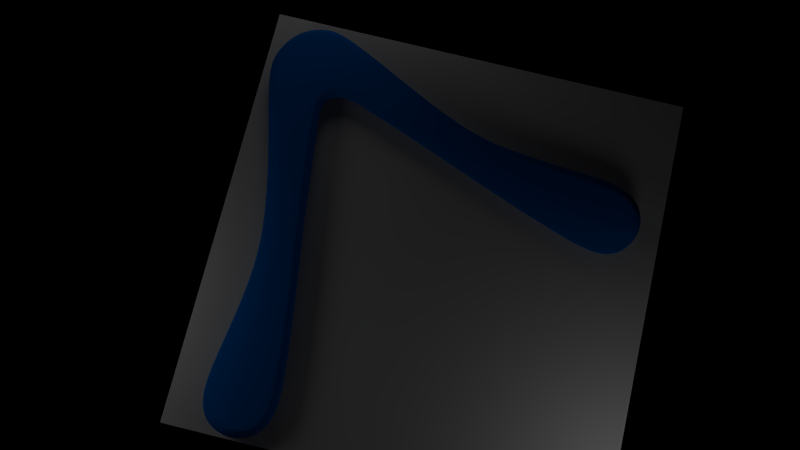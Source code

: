 # Source: blue_boomerang.blend  (saved by Blender 2.62.0; exported with 4.5.12 LTS)
import bpy
from mathutils import Matrix  # noqa: F401  (used for matrix-valued properties, if any)

bpy.ops.wm.read_factory_settings(use_empty=True)
scene = bpy.context.scene
scene.name = 'Scene'

# ---- collections
col_collection_1 = bpy.data.collections.new('Collection 1'); scene.collection.children.link(col_collection_1)

# ---- materials (node trees are filled in below, after node groups)
mat_material_001 = bpy.data.materials.new('Material.001')
mat_material_001.alpha_threshold = 0.0
mat_material_001.use_transparent_shadow = False
mat_material_001.diffuse_color = (0.0, 0.2068, 0.8, 1.0)
mat_material_001.roughness = 0.5
mat_material_001.specular_intensity = 0.7952
mat_material_001.line_color = (0.0, 0.0, 0.0, 1.0)
mat_material = bpy.data.materials.new('Material')
mat_material.alpha_threshold = 0.0
mat_material.use_transparent_shadow = False
mat_material.roughness = 0.5
mat_material.line_color = (0.0, 0.0, 0.0, 1.0)

# ---- material node trees

# ---- world
world_world = bpy.data.worlds.new('World'); scene.world = world_world
world_world.color = (0.0, 0.0, 0.0)
world_world.use_sun_shadow = False
world_world.sun_shadow_jitter_overblur = 0.0
world_world.cycles.sampling_method = 'MANUAL'
world_world.cycles.sample_map_resolution = 256

# ---- cameras
cam_camera = bpy.data.cameras.new('Camera')
cam_camera.clip_end = 100.0
cam_camera.lens = 35.0
cam_camera.sensor_width = 32.0
cam_camera.sensor_height = 18.0
cam_camera.ortho_scale = 7.314
cam_camera.dof.focus_distance = 0.0
cam_camera.dof.aperture_fstop = 128.0

# ---- lights
light_lamp_002 = bpy.data.lights.new('Lamp.002', 'POINT')
light_lamp_002.transmission_factor = 0.0
light_lamp_002.cutoff_distance = 30.0
light_lamp_002.energy = 150.0
light_lamp_002.shadow_buffer_clip_start = 1.001
light_lamp_002.shadow_soft_size = 3.318
light_lamp_002.shadow_maximum_resolution = 0.006
light_lamp_002.use_absolute_resolution = True
light_lamp_002.cycles.use_multiple_importance_sampling = False
light_lamp_001 = bpy.data.lights.new('Lamp.001', 'POINT')
light_lamp_001.transmission_factor = 0.0
light_lamp_001.cutoff_distance = 30.0
light_lamp_001.energy = 192.0
light_lamp_001.shadow_buffer_clip_start = 1.001
light_lamp_001.shadow_soft_size = 2.735
light_lamp_001.shadow_maximum_resolution = 0.006
light_lamp_001.use_absolute_resolution = True
light_lamp_001.cycles.use_multiple_importance_sampling = False
light_lamp = bpy.data.lights.new('Lamp', 'POINT')
light_lamp.transmission_factor = 0.0
light_lamp.cutoff_distance = 30.0
light_lamp.energy = 172.0
light_lamp.shadow_buffer_clip_start = 1.001
light_lamp.shadow_soft_size = 2.956
light_lamp.shadow_maximum_resolution = 0.006
light_lamp.use_absolute_resolution = True
light_lamp.cycles.use_multiple_importance_sampling = False

# ---- meshes
me_plane = bpy.data.meshes.new('Plane')
me_plane.from_pydata([(0.1456, 0.7087, 0.01978), (-0.4758, -2.495, 0.01978), (-1.0, -2.243, 0.01978), (-1.0, 1.058, 0.01978), (-0.05191, -2.97, 0.01978), (0.919, -0.07659, 0.01978), (3.422, -6.073, 0.01978), (2.309, -7.043, 0.01978), (-2.146, 0.6893, 0.01978), (-1.544, -2.456, 0.01978), (-1.999, -3.129, 0.01978), (-2.951, -0.02237, 0.01978), (-4.119, -2.898, 0.01978), (-2.508, -3.985, 0.01978), (-4.379, -6.965, 0.01978), (-5.713, -6.179, 0.01978), (-7.279, -8.173, 0.01978), (-5.705, -9.276, 0.01978), (-9.642, -10.27, 0.01978), (-7.525, -12.27, 0.01978), (3.561, -9.254, 0.01978), (5.153, -7.914, 0.01978), (5.208, -11.99, 0.01978), (7.325, -9.985, 0.01978), (8.448, -11.01, 0.01978), (6.098, -13.19, 0.01978), (-8.436, -13.48, 0.01978), (-10.73, -11.34, 0.01978), (0.07475, 0.4377, 0.01978), (-0.1651, -0.8933, 0.01978), (-0.4131, -2.172, 0.01978), (-1.0, -1.909, 0.01978), (-1.0, -0.5923, 0.01978), (-1.0, 0.7997, 0.01978), (0.06325, -2.609, 0.01978), (0.4336, -1.523, 0.01978), (0.8084, -0.4063, 0.01978), (3.219, -6.234, 0.01978), (2.957, -6.538, 0.01978), (2.734, -6.784, 0.01978), (-2.156, 0.4068, 0.01978), (-1.845, -0.8836, 0.01978), (-1.605, -2.139, 0.01978), (-2.095, -2.816, 0.01978), (-2.475, -1.576, 0.01978), (-2.807, -0.3845, 0.01978), (-3.699, -3.145, 0.01978), (-3.353, -3.402, 0.01978), (-2.725, -3.843, 0.01978), (-4.571, -6.845, 0.01978), (-4.862, -6.666, 0.01978), (-5.2, -6.422, 0.01978), (-6.714, -8.523, 0.01978), (-5.868, -9.155, 0.01978), (-6.275, -8.851, 0.01978), (-8.85, -11.02, 0.01978), (-8.348, -11.45, 0.01978), (-7.739, -12.07, 0.01978), (4.213, -8.706, 0.01978), (4.972, -8.067, 0.01978), (4.671, -8.408, 0.01978), (6.074, -11.17, 0.01978), (6.596, -10.66, 0.01978), (7.083, -10.21, 0.01978), (8.18, -11.26, 0.01978), (7.602, -11.78, 0.01978), (7.06, -12.3, 0.01978), (-8.668, -13.26, 0.01978), (-9.871, -12.14, 0.01978), (-9.347, -12.59, 0.01978), (-9.499, -13.7, 0.01978), (-10.3, -13.37, 0.01978), (-10.28, -12.73, 0.01978), (7.587, -12.94, 0.01978), (8.108, -12.97, 0.01978), (8.545, -12.26, 0.01978), (8.794, -12.19, 0.01978), (8.146, -13.24, 0.01978), (6.99, -13.6, 0.01978), (-11.14, -12.42, 0.01978), (-10.58, -13.48, 0.01978), (-9.49, -13.94, 0.01978), (-9.49, -13.94, 0.01978), (-10.58, -13.48, 0.01978), (-11.14, -12.42, 0.01978), (6.99, -13.6, 0.01978), (8.146, -13.24, 0.01978), (8.794, -12.19, 0.01978), (-10.73, -11.34, 0.01978), (-8.436, -13.48, 0.01978), (6.098, -13.19, 0.01978), (8.448, -11.01, 0.01978), (7.325, -9.985, 0.01978), (5.208, -11.99, 0.01978), (5.153, -7.914, 0.01978), (3.561, -9.254, 0.01978), (-7.525, -12.27, 0.01978), (-9.642, -10.27, 0.01978), (-5.705, -9.276, 0.01978), (-7.279, -8.173, 0.01978), (-5.713, -6.179, 0.01978), (-4.379, -6.965, 0.01978), (-2.508, -3.985, 0.01978), (-4.119, -2.898, 0.01978), (-2.951, -0.02237, 0.01978), (-1.999, -3.129, 0.01978), (-1.544, -2.456, 0.01978), (-2.146, 0.6893, 0.01978), (2.309, -7.043, 0.01978), (3.422, -6.073, 0.01978), (0.919, -0.07659, 0.01978), (-0.05191, -2.97, 0.01978), (-1.0, 1.058, 0.01978), (-1.0, -2.243, 0.01978), (-0.4758, -2.495, 0.01978), (0.1456, 0.7087, 0.01978), (0.1456, 0.7087, 0.09978), (-0.4758, -2.495, 0.09978), (-1.0, -2.243, 0.09978), (-1.0, 1.058, 0.09978), (-0.05191, -2.97, 0.09978), (0.919, -0.07659, 0.09978), (3.422, -6.073, 0.09978), (2.309, -7.043, 0.09978), (-2.146, 0.6893, 0.09978), (-1.544, -2.456, 0.09978), (-1.999, -3.129, 0.09978), (-2.951, -0.02237, 0.09978), (-4.119, -2.898, 0.09978), (-2.508, -3.985, 0.09978), (-4.379, -6.965, 0.09978), (-5.713, -6.179, 0.09978), (-7.279, -8.173, 0.09978), (-5.705, -9.276, 0.09978), (-9.642, -10.27, 0.09978), (-7.525, -12.27, 0.09978), (3.561, -9.254, 0.09978), (5.153, -7.914, 0.09978), (5.208, -11.99, 0.09978), (7.325, -9.985, 0.09978), (8.448, -11.01, 0.09978), (6.098, -13.19, 0.09978), (-8.436, -13.48, 0.09978), (-10.73, -11.34, 0.09978), (0.07475, 0.4377, 0.3398), (-0.1651, -0.8933, 0.3398), (-0.4131, -2.172, 0.3398), (-1.0, -1.909, 0.3398), (-1.0, -0.5923, 0.3398), (-1.0, 0.7997, 0.3398), (0.06325, -2.609, 0.3398), (0.4336, -1.523, 0.3398), (0.8084, -0.4063, 0.3398), (3.219, -6.234, 0.3398), (2.957, -6.538, 0.3398), (2.734, -6.784, 0.3398), (-2.156, 0.4068, 0.3398), (-1.845, -0.8836, 0.3398), (-1.605, -2.139, 0.3398), (-2.095, -2.816, 0.3398), (-2.475, -1.576, 0.3398), (-2.807, -0.3845, 0.3398), (-3.699, -3.145, 0.3398), (-3.353, -3.402, 0.3398), (-2.725, -3.843, 0.3398), (-4.571, -6.845, 0.3398), (-4.862, -6.666, 0.3398), (-5.2, -6.422, 0.3398), (-6.714, -8.523, 0.3398), (-5.868, -9.155, 0.3398), (-6.275, -8.851, 0.3398), (-8.85, -11.02, 0.3398), (-8.348, -11.45, 0.3398), (-7.739, -12.07, 0.3398), (4.213, -8.706, 0.3398), (4.972, -8.067, 0.3398), (4.671, -8.408, 0.3398), (6.074, -11.17, 0.3398), (6.596, -10.66, 0.3398), (7.083, -10.21, 0.3398), (8.18, -11.26, 0.3398), (7.602, -11.78, 0.3398), (7.06, -12.3, 0.3398), (-8.668, -13.26, 0.3398), (-9.871, -12.14, 0.3398), (-9.347, -12.59, 0.3398), (-9.445, -13.64, 0.3398), (-10.25, -13.31, 0.3398), (-10.28, -12.73, 0.3398), (7.527, -12.86, 0.3398), (8.049, -12.89, 0.3398), (8.486, -12.18, 0.3398), (8.794, -12.19, 0.09978), (8.146, -13.24, 0.09978), (6.99, -13.6, 0.09978), (-11.14, -12.42, 0.09978), (-10.58, -13.48, 0.09978), (-9.49, -13.94, 0.09978), (-1.0, -2.243, 0.02778), (-0.4758, -2.495, 0.02778), (0.1456, 0.7087, 0.02778), (-1.0, 1.058, 0.02778), (-0.05191, -2.97, 0.02778), (0.919, -0.07659, 0.02778), (2.309, -7.043, 0.02778), (3.422, -6.073, 0.02778), (-2.146, 0.6893, 0.02778), (-1.544, -2.456, 0.02778), (-2.951, -0.02237, 0.02778), (-1.999, -3.129, 0.02778), (-4.119, -2.898, 0.02778), (-2.508, -3.985, 0.02778), (-5.713, -6.179, 0.02778), (-4.379, -6.965, 0.02778), (-7.279, -8.173, 0.02778), (-5.705, -9.276, 0.02778), (3.561, -9.254, 0.02778), (5.153, -7.914, 0.02778), (5.208, -11.99, 0.02778), (6.098, -13.19, 0.02778), (8.448, -11.01, 0.02778), (7.325, -9.985, 0.02778), (-9.642, -10.27, 0.02778), (-10.73, -11.34, 0.02778), (-8.436, -13.48, 0.02778), (-7.525, -12.27, 0.02778), (8.146, -13.24, 0.02778), (8.794, -12.19, 0.02778), (6.99, -13.6, 0.02778), (-11.14, -12.42, 0.02778), (-10.58, -13.48, 0.02778), (-9.49, -13.94, 0.02778), (0.09632, 0.5202, 0.2667), (-1.0, 0.8784, 0.2667), (-1.0, -2.011, 0.2667), (-0.4322, -2.27, 0.2667), (0.8421, -0.3059, 0.2667), (0.02817, -2.719, 0.2667), (3.281, -6.185, 0.2667), (2.604, -6.863, 0.2667), (-1.586, -2.236, 0.2667), (-2.153, 0.4928, 0.2667), (-2.066, -2.911, 0.2667), (-2.85, -0.2742, 0.2667), (-2.659, -3.886, 0.2667), (-3.827, -3.07, 0.2667), (-4.513, -6.882, 0.2667), (-5.356, -6.348, 0.2667), (-5.818, -9.192, 0.2667), (-6.886, -8.416, 0.2667), (-9.091, -10.79, 0.2667), (5.027, -8.021, 0.2667), (4.014, -8.873, 0.2667), (7.157, -10.14, 0.2667), (5.81, -11.42, 0.2667), (8.262, -11.19, 0.2667), (6.767, -12.57, 0.2667), (-7.674, -12.13, 0.2667), (-8.597, -13.33, 0.2667), (-10.13, -11.9, 0.2667), (8.06, -12.97, 0.2667), (8.562, -12.16, 0.2667), (7.346, -13.06, 0.2667), (-10.34, -13.34, 0.2667), (-9.442, -13.71, 0.2667), (-10.54, -12.64, 0.2667)], [], [(28, 0, 3, 33), (33, 32, 29, 28), (32, 31, 30, 29), (31, 2, 1, 30), (0, 28, 36, 5), (28, 29, 35, 36), (29, 30, 34, 35), (30, 1, 4, 34), (5, 36, 37, 6), (36, 35, 38, 37), (35, 34, 39, 38), (34, 4, 7, 39), (2, 31, 42, 9), (31, 32, 41, 42), (32, 33, 40, 41), (33, 3, 8, 40), (9, 42, 43, 10), (42, 41, 44, 43), (41, 40, 45, 44), (40, 8, 11, 45), (10, 43, 48, 13), (43, 44, 47, 48), (44, 45, 46, 47), (45, 11, 12, 46), (13, 48, 49, 14), (48, 47, 50, 49), (47, 46, 51, 50), (46, 12, 15, 51), (14, 49, 53, 17), (51, 15, 16, 52), (54, 52, 55, 56), (52, 16, 18, 55), (6, 37, 59, 21), (39, 7, 20, 58), (21, 59, 63, 23), (59, 60, 62, 63), (60, 58, 61, 62), (58, 20, 22, 61), (23, 63, 64, 24), (63, 62, 65, 64), (62, 61, 66, 65), (61, 22, 25, 66), (19, 57, 67, 26), (55, 18, 27, 68), (67, 69, 71, 70), (69, 68, 72, 71), (64, 65, 74, 75), (65, 66, 73, 74), (75, 74, 77, 76), (74, 73, 78, 77), (70, 71, 80, 81), (71, 72, 79, 80), (27, 79, 72, 68), (26, 67, 70, 81), (25, 78, 73, 66), (24, 64, 75, 76), (53, 54, 56, 57), (17, 53, 57, 19), (55, 68, 69, 56), (56, 69, 67, 57), (50, 51, 52, 54), (49, 50, 54, 53), (38, 39, 58, 60), (37, 38, 60, 59), (18, 16, 99, 97), (17, 19, 96, 98), (22, 20, 95, 93), (21, 23, 92, 94), (79, 27, 88, 84), (26, 81, 82, 89), (24, 76, 87, 91), (78, 25, 90, 85), (81, 80, 83, 82), (80, 79, 84, 83), (77, 78, 85, 86), (76, 77, 86, 87), (19, 26, 89, 96), (27, 18, 97, 88), (23, 24, 91, 92), (25, 22, 93, 90), (6, 21, 94, 109), (20, 7, 108, 95), (14, 17, 98, 101), (16, 15, 100, 99), (13, 14, 101, 102), (15, 12, 103, 100), (10, 13, 102, 105), (12, 11, 104, 103), (9, 10, 105, 106), (11, 8, 107, 104), (2, 9, 106, 113), (8, 3, 112, 107), (5, 6, 109, 110), (7, 4, 111, 108), (0, 5, 110, 115), (4, 1, 114, 111), (3, 0, 115, 112), (1, 2, 113, 114), (145, 148, 149, 144), (146, 147, 148, 145), (151, 145, 144, 152), (150, 146, 145, 151), (154, 151, 152, 153), (155, 150, 151, 154), (157, 148, 147, 158), (156, 149, 148, 157), (160, 157, 158, 159), (161, 156, 157, 160), (163, 160, 159, 164), (162, 161, 160, 163), (166, 163, 164, 165), (167, 162, 163, 166), (171, 168, 170, 172), (178, 176, 175, 179), (177, 174, 176, 178), (181, 178, 179, 180), (182, 177, 178, 181), (187, 185, 183, 186), (188, 184, 185, 187), (190, 181, 180, 191), (189, 182, 181, 190), (172, 170, 169, 173), (185, 184, 171, 172), (183, 185, 172, 173), (168, 167, 166, 170), (170, 166, 165, 169), (174, 155, 154, 176), (176, 154, 153, 175), (113, 198, 199, 114), (198, 118, 117, 199), (115, 200, 201, 112), (200, 116, 119, 201), (114, 199, 202, 111), (199, 117, 120, 202), (110, 203, 200, 115), (203, 121, 116, 200), (111, 202, 204, 108), (202, 120, 123, 204), (109, 205, 203, 110), (205, 122, 121, 203), (112, 201, 206, 107), (201, 119, 124, 206), (106, 207, 198, 113), (207, 125, 118, 198), (107, 206, 208, 104), (206, 124, 127, 208), (105, 209, 207, 106), (209, 126, 125, 207), (104, 208, 210, 103), (208, 127, 128, 210), (102, 211, 209, 105), (211, 129, 126, 209), (103, 210, 212, 100), (210, 128, 131, 212), (101, 213, 211, 102), (213, 130, 129, 211), (100, 212, 214, 99), (212, 131, 132, 214), (98, 215, 213, 101), (215, 133, 130, 213), (108, 204, 216, 95), (204, 123, 136, 216), (94, 217, 205, 109), (217, 137, 122, 205), (93, 218, 219, 90), (218, 138, 141, 219), (91, 220, 221, 92), (220, 140, 139, 221), (97, 222, 223, 88), (222, 134, 143, 223), (89, 224, 225, 96), (224, 142, 135, 225), (86, 226, 227, 87), (226, 193, 192, 227), (85, 228, 226, 86), (228, 194, 193, 226), (84, 229, 230, 83), (229, 195, 196, 230), (83, 230, 231, 82), (230, 196, 197, 231), (90, 219, 228, 85), (219, 141, 194, 228), (87, 227, 220, 91), (227, 192, 140, 220), (82, 231, 224, 89), (231, 197, 142, 224), (88, 223, 229, 84), (223, 143, 195, 229), (92, 221, 217, 94), (221, 139, 137, 217), (95, 216, 218, 93), (216, 136, 138, 218), (96, 225, 215, 98), (225, 135, 133, 215), (99, 214, 222, 97), (214, 132, 134, 222), (116, 232, 233, 119), (232, 144, 149, 233), (118, 234, 235, 117), (234, 147, 146, 235), (144, 232, 236, 152), (232, 116, 121, 236), (117, 235, 237, 120), (235, 146, 150, 237), (152, 236, 238, 153), (236, 121, 122, 238), (120, 237, 239, 123), (237, 150, 155, 239), (147, 234, 240, 158), (234, 118, 125, 240), (119, 233, 241, 124), (233, 149, 156, 241), (158, 240, 242, 159), (240, 125, 126, 242), (124, 241, 243, 127), (241, 156, 161, 243), (159, 242, 244, 164), (242, 126, 129, 244), (127, 243, 245, 128), (243, 161, 162, 245), (164, 244, 246, 165), (244, 129, 130, 246), (128, 245, 247, 131), (245, 162, 167, 247), (165, 246, 248, 169), (246, 130, 133, 248), (131, 247, 249, 132), (247, 167, 168, 249), (132, 249, 250, 134), (249, 168, 171, 250), (153, 238, 251, 175), (238, 122, 137, 251), (123, 239, 252, 136), (239, 155, 174, 252), (175, 251, 253, 179), (251, 137, 139, 253), (136, 252, 254, 138), (252, 174, 177, 254), (179, 253, 255, 180), (253, 139, 140, 255), (138, 254, 256, 141), (254, 177, 182, 256), (173, 257, 258, 183), (257, 135, 142, 258), (134, 250, 259, 143), (250, 171, 184, 259), (193, 260, 261, 192), (260, 190, 191, 261), (194, 262, 260, 193), (262, 189, 190, 260), (196, 263, 264, 197), (263, 187, 186, 264), (195, 265, 263, 196), (265, 188, 187, 263), (188, 265, 259, 184), (265, 195, 143, 259), (183, 258, 264, 186), (258, 142, 197, 264), (189, 262, 256, 182), (262, 194, 141, 256), (180, 255, 261, 191), (255, 140, 192, 261), (169, 248, 257, 173), (248, 133, 135, 257)])
_uv = me_plane.uv_layers.new(name='UVMap')
_uv.uv.foreach_set('vector', [0.0, 0.0, 1.0, 0.0, 1.0, 1.0, 0.0, 1.0, 0.0, 0.0, 1.0, 0.0, 1.0, 1.0, 0.0, 1.0, 0.0, 0.0, 1.0, 0.0, 1.0, 1.0, 0.0, 1.0, 0.0, 0.0, 1.0, 0.0, 1.0, 1.0, 0.0, 1.0, 0.0, 0.0, 1.0, 0.0, 1.0, 1.0, 0.0, 1.0, 0.0, 0.0, 1.0, 0.0, 1.0, 1.0, 0.0, 1.0, 0.0, 0.0, 1.0, 0.0, 1.0, 1.0, 0.0, 1.0, 0.0, 0.0, 1.0, 0.0, 1.0, 1.0, 0.0, 1.0, 0.0, 0.0, 1.0, 0.0, 1.0, 1.0, 0.0, 1.0, 0.0, 0.0, 1.0, 0.0, 1.0, 1.0, 0.0, 1.0, 0.0, 0.0, 1.0, 0.0, 1.0, 1.0, 0.0, 1.0, 0.0, 0.0, 1.0, 0.0, 1.0, 1.0, 0.0, 1.0, 0.0, 0.0, 1.0, 0.0, 1.0, 1.0, 0.0, 1.0, 0.0, 0.0, 1.0, 0.0, 1.0, 1.0, 0.0, 1.0, 0.0, 0.0, 1.0, 0.0, 1.0, 1.0, 0.0, 1.0, 0.0, 0.0, 1.0, 0.0, 1.0, 1.0, 0.0, 1.0, 0.0, 0.0, 1.0, 0.0, 1.0, 1.0, 0.0, 1.0, 0.0, 0.0, 1.0, 0.0, 1.0, 1.0, 0.0, 1.0, 0.0, 0.0, 1.0, 0.0, 1.0, 1.0, 0.0, 1.0, 0.0, 0.0, 1.0, 0.0, 1.0, 1.0, 0.0, 1.0, 0.0, 0.0, 1.0, 0.0, 1.0, 1.0, 0.0, 1.0, 0.0, 0.0, 1.0, 0.0, 1.0, 1.0, 0.0, 1.0, 0.0, 0.0, 1.0, 0.0, 1.0, 1.0, 0.0, 1.0, 0.0, 0.0, 1.0, 0.0, 1.0, 1.0, 0.0, 1.0, 0.0, 0.0, 1.0, 0.0, 1.0, 1.0, 0.0, 1.0, 0.0, 0.0, 1.0, 0.0, 1.0, 1.0, 0.0, 1.0, 0.0, 0.0, 1.0, 0.0, 1.0, 1.0, 0.0, 1.0, 0.0, 0.0, 1.0, 0.0, 1.0, 1.0, 0.0, 1.0, 0.0, 0.0, 1.0, 0.0, 1.0, 1.0, 0.0, 1.0, 0.0, 0.0, 1.0, 0.0, 1.0, 1.0, 0.0, 1.0, 0.0, 0.0, 1.0, 0.0, 1.0, 1.0, 0.0, 1.0, 0.0, 0.0, 1.0, 0.0, 1.0, 1.0, 0.0, 1.0, 0.0, 0.0, 1.0, 0.0, 1.0, 1.0, 0.0, 1.0, 0.0, 0.0, 1.0, 0.0, 1.0, 1.0, 0.0, 1.0, 0.0, 0.0, 1.0, 0.0, 1.0, 1.0, 0.0, 1.0, 0.0, 0.0, 1.0, 0.0, 1.0, 1.0, 0.0, 1.0, 0.0, 0.0, 1.0, 0.0, 1.0, 1.0, 0.0, 1.0, 0.0, 0.0, 1.0, 0.0, 1.0, 1.0, 0.0, 1.0, 0.0, 0.0, 1.0, 0.0, 1.0, 1.0, 0.0, 1.0, 0.0, 0.0, 1.0, 0.0, 1.0, 1.0, 0.0, 1.0, 0.0, 0.0, 1.0, 0.0, 1.0, 1.0, 0.0, 1.0, 0.0, 0.0, 1.0, 0.0, 1.0, 1.0, 0.0, 1.0, 0.0, 0.0, 1.0, 0.0, 1.0, 1.0, 0.0, 1.0, 0.0, 0.0, 1.0, 0.0, 1.0, 1.0, 0.0, 1.0, 0.0, 0.0, 1.0, 0.0, 1.0, 1.0, 0.0, 1.0, 0.0, 0.0, 1.0, 0.0, 1.0, 1.0, 0.0, 1.0, 0.0, 0.0, 1.0, 0.0, 1.0, 1.0, 0.0, 1.0, 0.0, 0.0, 1.0, 0.0, 1.0, 1.0, 0.0, 1.0, 0.0, 0.0, 1.0, 0.0, 1.0, 1.0, 0.0, 1.0, 0.0, 0.0, 1.0, 0.0, 1.0, 1.0, 0.0, 1.0, 0.0, 0.0, 1.0, 0.0, 1.0, 1.0, 0.0, 1.0, 0.0, 0.0, 1.0, 0.0, 1.0, 1.0, 0.0, 1.0, 0.0, 0.0, 1.0, 0.0, 1.0, 1.0, 0.0, 1.0, 0.0, 0.0, 1.0, 0.0, 1.0, 1.0, 0.0, 1.0, 0.0, 0.0, 1.0, 0.0, 1.0, 1.0, 0.0, 1.0, 0.0, 0.0, 1.0, 0.0, 1.0, 1.0, 0.0, 1.0, 0.0, 0.0, 1.0, 0.0, 1.0, 1.0, 0.0, 1.0, 0.0, 0.0, 1.0, 0.0, 1.0, 1.0, 0.0, 1.0, 0.0, 0.0, 1.0, 0.0, 1.0, 1.0, 0.0, 1.0, 0.0, 0.0, 1.0, 0.0, 1.0, 1.0, 0.0, 1.0, 0.0, 0.0, 0.0, 1.0, 1.0, 1.0, 1.0, 0.0, 0.0, 0.0, 1.0, 0.0, 1.0, 1.0, 0.0, 1.0, 0.0, 0.0, 0.0, 1.0, 1.0, 1.0, 1.0, 0.0, 0.0, 0.0, 0.0, 1.0, 1.0, 1.0, 1.0, 0.0, 0.0, 0.0, 1.0, 0.0, 1.0, 1.0, 0.0, 1.0, 0.0, 0.0, 1.0, 0.0, 1.0, 1.0, 0.0, 1.0, 0.0, 0.0, 1.0, 0.0, 1.0, 1.0, 0.0, 1.0, 0.0, 0.0, 1.0, 0.0, 1.0, 1.0, 0.0, 1.0, 0.0, 0.0, 1.0, 0.0, 1.0, 1.0, 0.0, 1.0, 0.0, 0.0, 1.0, 0.0, 1.0, 1.0, 0.0, 1.0, 0.0, 0.0, 1.0, 0.0, 1.0, 1.0, 0.0, 1.0, 0.0, 0.0, 1.0, 0.0, 1.0, 1.0, 0.0, 1.0, 0.0, 0.0, 1.0, 0.0, 1.0, 1.0, 0.0, 1.0, 0.0, 0.0, 1.0, 0.0, 1.0, 1.0, 0.0, 1.0, 0.0, 0.0, 1.0, 0.0, 1.0, 1.0, 0.0, 1.0, 0.0, 0.0, 1.0, 0.0, 1.0, 1.0, 0.0, 1.0, 0.0, 0.0, 1.0, 0.0, 1.0, 1.0, 0.0, 1.0, 0.0, 0.0, 1.0, 0.0, 1.0, 1.0, 0.0, 1.0, 0.0, 0.0, 1.0, 0.0, 1.0, 1.0, 0.0, 1.0, 0.0, 0.0, 1.0, 0.0, 1.0, 1.0, 0.0, 1.0, 0.0, 0.0, 1.0, 0.0, 1.0, 1.0, 0.0, 1.0, 0.0, 0.0, 1.0, 0.0, 1.0, 1.0, 0.0, 1.0, 0.0, 0.0, 1.0, 0.0, 1.0, 1.0, 0.0, 1.0, 0.0, 0.0, 1.0, 0.0, 1.0, 1.0, 0.0, 1.0, 0.0, 0.0, 1.0, 0.0, 1.0, 1.0, 0.0, 1.0, 0.0, 0.0, 1.0, 0.0, 1.0, 1.0, 0.0, 1.0, 0.0, 0.0, 1.0, 0.0, 1.0, 1.0, 0.0, 1.0, 0.0, 0.0, 1.0, 0.0, 1.0, 1.0, 0.0, 1.0, 0.0, 0.0, 1.0, 0.0, 1.0, 1.0, 0.0, 1.0, 0.0, 0.0, 1.0, 0.0, 1.0, 1.0, 0.0, 1.0, 0.0, 0.0, 1.0, 0.0, 1.0, 1.0, 0.0, 1.0, 0.0, 0.0, 1.0, 0.0, 1.0, 1.0, 0.0, 1.0, 0.0, 0.0, 1.0, 0.0, 1.0, 1.0, 0.0, 1.0, 0.0, 0.0, 1.0, 0.0, 1.0, 1.0, 0.0, 1.0, 0.0, 0.0, 1.0, 0.0, 1.0, 1.0, 0.0, 1.0, 0.0, 0.0, 1.0, 0.0, 1.0, 1.0, 0.0, 1.0, 0.0, 0.0, 1.0, 0.0, 1.0, 1.0, 0.0, 1.0, 0.0, 0.0, 1.0, 0.0, 1.0, 1.0, 0.0, 1.0, 0.0, 0.0, 1.0, 0.0, 1.0, 1.0, 0.0, 1.0, 0.0, 0.0, 1.0, 0.0, 1.0, 1.0, 0.0, 1.0, 0.0, 0.0, 1.0, 0.0, 1.0, 1.0, 0.0, 1.0, 0.0, 0.0, 1.0, 0.0, 1.0, 1.0, 0.0, 1.0, 0.0, 0.0, 1.0, 0.0, 1.0, 1.0, 0.0, 1.0, 0.0, 0.0, 1.0, 0.0, 1.0, 1.0, 0.0, 1.0, 0.0, 0.0, 1.0, 0.0, 1.0, 1.0, 0.0, 1.0, 0.0, 0.0, 1.0, 0.0, 1.0, 1.0, 0.0, 1.0, 0.0, 0.0, 1.0, 0.0, 1.0, 1.0, 0.0, 1.0, 0.0, 0.0, 1.0, 0.0, 1.0, 1.0, 0.0, 1.0, 0.0, 0.0, 1.0, 0.0, 1.0, 1.0, 0.0, 1.0, 0.0, 0.0, 1.0, 0.0, 1.0, 1.0, 0.0, 1.0, 0.0, 0.0, 1.0, 0.0, 1.0, 1.0, 0.0, 1.0, 0.0, 0.0, 1.0, 0.0, 1.0, 1.0, 0.0, 1.0, 0.0, 0.0, 1.0, 0.0, 1.0, 1.0, 0.0, 1.0, 0.0, 0.0, 1.0, 0.0, 1.0, 1.0, 0.0, 1.0, 0.0, 0.0, 1.0, 0.0, 1.0, 1.0, 0.0, 1.0, 0.0, 0.0, 1.0, 0.0, 1.0, 1.0, 0.0, 1.0, 0.0, 0.0, 1.0, 0.0, 1.0, 1.0, 0.0, 1.0, 0.0, 0.0, 1.0, 0.0, 1.0, 1.0, 0.0, 1.0, 0.0, 0.0, 1.0, 0.0, 1.0, 1.0, 0.0, 1.0, 0.0, 0.0, 1.0, 0.0, 1.0, 1.0, 0.0, 1.0, 0.0, 0.0, 1.0, 0.0, 1.0, 1.0, 0.0, 1.0, 0.0, 0.0, 1.0, 0.0, 1.0, 1.0, 0.0, 1.0, 0.0, 0.0, 1.0, 0.0, 1.0, 1.0, 0.0, 1.0, 0.0, 0.0, 1.0, 0.0, 1.0, 1.0, 0.0, 1.0, 0.0, 0.0, 0.0, 1.0, 1.0, 1.0, 1.0, 0.0, 0.0, 0.0, 1.0, 0.0, 1.0, 1.0, 0.0, 1.0, 0.0, 0.0, 0.0, 1.0, 1.0, 1.0, 1.0, 0.0, 0.0, 0.0, 0.0, 1.0, 1.0, 1.0, 1.0, 0.0, 1.0, 0.0, 1.0, 0.5, 0.0, 0.5, 0.0, 0.0, 1.0, 0.5, 1.0, 1.0, 0.0, 1.0, 0.0, 0.5, 1.0, 0.0, 1.0, 0.5, 0.0, 0.5, 0.0, 0.0, 1.0, 0.5, 1.0, 1.0, 0.0, 1.0, 0.0, 0.5, 1.0, 0.0, 1.0, 0.5, 0.0, 0.5, 0.0, 0.0, 1.0, 0.5, 1.0, 1.0, 0.0, 1.0, 0.0, 0.5, 1.0, 0.0, 1.0, 0.5, 0.0, 0.5, 0.0, 0.0, 1.0, 0.5, 1.0, 1.0, 0.0, 1.0, 0.0, 0.5, 1.0, 0.0, 1.0, 0.5, 0.0, 0.5, 0.0, 0.0, 1.0, 0.5, 1.0, 1.0, 0.0, 1.0, 0.0, 0.5, 1.0, 0.0, 1.0, 0.5, 0.0, 0.5, 0.0, 0.0, 1.0, 0.5, 1.0, 1.0, 0.0, 1.0, 0.0, 0.5, 1.0, 0.0, 1.0, 0.5, 0.0, 0.5, 0.0, 0.0, 1.0, 0.5, 1.0, 1.0, 0.0, 1.0, 0.0, 0.5, 1.0, 0.0, 1.0, 0.5, 0.0, 0.5, 0.0, 0.0, 1.0, 0.5, 1.0, 1.0, 0.0, 1.0, 0.0, 0.5, 1.0, 0.0, 1.0, 0.5, 0.0, 0.5, 0.0, 0.0, 1.0, 0.5, 1.0, 1.0, 0.0, 1.0, 0.0, 0.5, 1.0, 0.0, 1.0, 0.5, 0.0, 0.5, 0.0, 0.0, 1.0, 0.5, 1.0, 1.0, 0.0, 1.0, 0.0, 0.5, 1.0, 0.0, 1.0, 0.5, 0.0, 0.5, 0.0, 0.0, 1.0, 0.5, 1.0, 1.0, 0.0, 1.0, 0.0, 0.5, 1.0, 0.0, 1.0, 0.5, 0.0, 0.5, 0.0, 0.0, 1.0, 0.5, 1.0, 1.0, 0.0, 1.0, 0.0, 0.5, 1.0, 0.0, 1.0, 0.5, 0.0, 0.5, 0.0, 0.0, 1.0, 0.5, 1.0, 1.0, 0.0, 1.0, 0.0, 0.5, 1.0, 0.0, 1.0, 0.5, 0.0, 0.5, 0.0, 0.0, 1.0, 0.5, 1.0, 1.0, 0.0, 1.0, 0.0, 0.5, 1.0, 0.0, 1.0, 0.5, 0.0, 0.5, 0.0, 0.0, 1.0, 0.5, 1.0, 1.0, 0.0, 1.0, 0.0, 0.5, 1.0, 0.0, 1.0, 0.5, 0.0, 0.5, 0.0, 0.0, 1.0, 0.5, 1.0, 1.0, 0.0, 1.0, 0.0, 0.5, 1.0, 0.0, 1.0, 0.5, 0.0, 0.5, 0.0, 0.0, 1.0, 0.5, 1.0, 1.0, 0.0, 1.0, 0.0, 0.5, 1.0, 0.0, 1.0, 0.5, 0.0, 0.5, 0.0, 0.0, 1.0, 0.5, 1.0, 1.0, 0.0, 1.0, 0.0, 0.5, 1.0, 0.0, 1.0, 0.5, 0.0, 0.5, 0.0, 0.0, 1.0, 0.5, 1.0, 1.0, 0.0, 1.0, 0.0, 0.5, 1.0, 0.0, 1.0, 0.5, 0.0, 0.5, 0.0, 0.0, 1.0, 0.5, 1.0, 1.0, 0.0, 1.0, 0.0, 0.5, 1.0, 0.0, 1.0, 0.5, 0.0, 0.5, 0.0, 0.0, 1.0, 0.5, 1.0, 1.0, 0.0, 1.0, 0.0, 0.5, 1.0, 0.0, 1.0, 0.5, 0.0, 0.5, 0.0, 0.0, 1.0, 0.5, 1.0, 1.0, 0.0, 1.0, 0.0, 0.5, 1.0, 0.0, 1.0, 0.5, 0.0, 0.5, 0.0, 0.0, 1.0, 0.5, 1.0, 1.0, 0.0, 1.0, 0.0, 0.5, 1.0, 0.0, 1.0, 0.5, 0.0, 0.5, 0.0, 0.0, 1.0, 0.5, 1.0, 1.0, 0.0, 1.0, 0.0, 0.5, 1.0, 0.0, 1.0, 0.5, 0.0, 0.5, 0.0, 0.0, 1.0, 0.5, 1.0, 1.0, 0.0, 1.0, 0.0, 0.5, 1.0, 0.0, 1.0, 0.5, 0.0, 0.5, 0.0, 0.0, 1.0, 0.5, 1.0, 1.0, 0.0, 1.0, 0.0, 0.5, 1.0, 0.0, 1.0, 0.5, 0.0, 0.5, 0.0, 0.0, 1.0, 0.5, 1.0, 1.0, 0.0, 1.0, 0.0, 0.5, 1.0, 0.0, 1.0, 0.5, 0.0, 0.5, 0.0, 0.0, 1.0, 0.5, 1.0, 1.0, 0.0, 1.0, 0.0, 0.5, 1.0, 0.0, 1.0, 0.5, 0.0, 0.5, 0.0, 0.0, 1.0, 0.5, 1.0, 1.0, 0.0, 1.0, 0.0, 0.5, 1.0, 0.0, 1.0, 0.5, 0.0, 0.5, 0.0, 0.0, 1.0, 0.5, 1.0, 1.0, 0.0, 1.0, 0.0, 0.5, 1.0, 0.0, 1.0, 0.5, 0.0, 0.5, 0.0, 0.0, 1.0, 0.5, 1.0, 1.0, 0.0, 1.0, 0.0, 0.5, 1.0, 0.0, 1.0, 0.5, 0.0, 0.5, 0.0, 0.0, 1.0, 0.5, 1.0, 1.0, 0.0, 1.0, 0.0, 0.5, 1.0, 0.0, 1.0, 0.5, 0.0, 0.5, 0.0, 0.0, 1.0, 0.5, 1.0, 1.0, 0.0, 1.0, 0.0, 0.5, 1.0, 0.0, 1.0, 0.5, 0.0, 0.5, 0.0, 0.0, 1.0, 0.5, 1.0, 1.0, 0.0, 1.0, 0.0, 0.5, 1.0, 0.0, 1.0, 0.5, 0.0, 0.5, 0.0, 0.0, 1.0, 0.5, 1.0, 1.0, 0.0, 1.0, 0.0, 0.5, 1.0, 0.0, 1.0, 0.5, 0.0, 0.5, 0.0, 0.0, 1.0, 0.5, 1.0, 1.0, 0.0, 1.0, 0.0, 0.5, 1.0, 0.0, 1.0, 0.5, 0.0, 0.5, 0.0, 0.0, 1.0, 0.5, 1.0, 1.0, 0.0, 1.0, 0.0, 0.5, 1.0, 0.0, 1.0, 0.5, 0.0, 0.5, 0.0, 0.0, 1.0, 0.5, 1.0, 1.0, 0.0, 1.0, 0.0, 0.5, 1.0, 0.0, 1.0, 0.5, 0.0, 0.5, 0.0, 0.0, 1.0, 0.5, 1.0, 1.0, 0.0, 1.0, 0.0, 0.5, 1.0, 0.0, 1.0, 0.5, 0.0, 0.5, 0.0, 0.0, 1.0, 0.5, 1.0, 1.0, 0.0, 1.0, 0.0, 0.5, 1.0, 0.0, 1.0, 0.5, -9.495e-08, 0.5, 0.0, 0.0, 1.0, 0.5, 1.0, 1.0, 0.0, 1.0, -9.495e-08, 0.5, 1.0, 0.0, 1.0, 0.5, 0.0, 0.5, 0.0, 0.0, 1.0, 0.5, 1.0, 1.0, 0.0, 1.0, 0.0, 0.5, 1.0, 0.0, 1.0, 0.5, 8.505e-08, 0.5, 0.0, 0.0, 1.0, 0.5, 1.0, 1.0, 0.0, 1.0, 8.505e-08, 0.5, 1.0, 0.0, 1.0, 0.5, 1.087e-07, 0.5, 0.0, 0.0, 1.0, 0.5, 1.0, 1.0, 0.0, 1.0, 1.087e-07, 0.5, 1.0, 0.0, 1.0, 0.5, -8.339e-08, 0.5, 0.0, 0.0, 1.0, 0.5, 1.0, 1.0, 0.0, 1.0, -8.339e-08, 0.5, 1.0, 0.0, 1.0, 0.5, -1.991e-08, 0.5, 0.0, 0.0, 1.0, 0.5, 1.0, 1.0, 0.0, 1.0, -1.991e-08, 0.5, 1.0, 0.0, 1.0, 0.5, 9.341e-08, 0.5, 0.0, 0.0, 1.0, 0.5, 1.0, 1.0, 0.0, 1.0, 9.341e-08, 0.5, 1.0, 0.0, 1.0, 0.5, 0.0, 0.5, 0.0, 0.0, 1.0, 0.5, 1.0, 1.0, 0.0, 1.0, 0.0, 0.5, 1.0, 0.0, 1.0, 0.5, -9.078e-08, 0.5, 0.0, 0.0, 1.0, 0.5, 1.0, 1.0, 0.0, 1.0, -9.078e-08, 0.5, 1.0, 0.0, 1.0, 0.5, -1.602e-07, 0.5, 0.0, 0.0, 1.0, 0.5, 1.0, 1.0, 0.0, 1.0, -1.602e-07, 0.5, 1.0, 0.0, 1.0, 0.5, 0.0, 0.5, 0.0, 0.0, 1.0, 0.5, 1.0, 1.0, 0.0, 1.0, 0.0, 0.5, 1.0, 0.0, 1.0, 0.5, 0.0, 0.5, 0.0, 0.0, 1.0, 0.5, 1.0, 1.0, 0.0, 1.0, 0.0, 0.5, 1.0, 0.0, 1.0, 0.5, 0.0, 0.5, 0.0, 0.0, 1.0, 0.5, 1.0, 1.0, 0.0, 1.0, 0.0, 0.5, 1.0, 0.0, 1.0, 0.5, 0.0, 0.5, 0.0, 0.0, 1.0, 0.5, 1.0, 1.0, 0.0, 1.0, 0.0, 0.5, 1.0, 0.0, 1.0, 0.5, 1.605e-07, 0.5, 0.0, 0.0, 1.0, 0.5, 1.0, 1.0, 0.0, 1.0, 1.605e-07, 0.5, 1.0, 0.0, 1.0, 0.5, -2.157e-07, 0.5, 0.0, 0.0, 1.0, 0.5, 1.0, 1.0, 0.0, 1.0, -2.157e-07, 0.5, 1.0, 0.0, 1.0, 0.5, -1.07e-07, 0.5, 0.0, 0.0, 1.0, 0.5, 1.0, 1.0, 0.0, 1.0, -1.07e-07, 0.5, 1.0, 0.0, 1.0, 0.5, -2.307e-07, 0.5, 0.0, 0.0, 1.0, 0.5, 1.0, 1.0, 0.0, 1.0, -2.307e-07, 0.5, 1.0, 0.0, 1.0, 0.5, 1.67e-08, 0.5, 0.0, 0.0, 1.0, 0.5, 1.0, 1.0, 0.0, 1.0, 1.67e-08, 0.5, 0.0, 0.0, 0.5, 0.0, 0.5, 1.0, 0.0, 1.0, 0.5, 0.0, 1.0, 0.0, 1.0, 1.0, 0.5, 1.0, 0.0, 0.0, 0.5, 0.0, 0.5, 1.0, 0.0, 1.0, 0.5, 0.0, 1.0, 0.0, 1.0, 1.0, 0.5, 1.0, 0.0, 0.0, 0.5, -4.4e-07, 0.5, 1.0, 0.0, 1.0, 0.5, -4.4e-07, 1.0, 0.0, 1.0, 1.0, 0.5, 1.0, 0.0, 0.0, 0.5, -5.48e-07, 0.5, 1.0, 0.0, 1.0, 0.5, -5.48e-07, 1.0, 0.0, 1.0, 1.0, 0.5, 1.0, 0.0, 0.0, 0.5, 6.561e-07, 0.5, 1.0, 0.0, 1.0, 0.5, 6.561e-07, 1.0, 0.0, 1.0, 1.0, 0.5, 1.0, 1.0, 0.0, 1.0, 0.5, 0.0, 0.5, 0.0, 0.0, 1.0, 0.5, 1.0, 1.0, 0.0, 1.0, 0.0, 0.5, 0.0, 0.0, 0.5, 0.0, 0.5, 1.0, 0.0, 1.0, 0.5, 0.0, 1.0, 0.0, 1.0, 1.0, 0.5, 1.0, 1.0, 0.0, 1.0, 0.5, 4.317e-07, 0.5, 0.0, 0.0, 1.0, 0.5, 1.0, 1.0, 0.0, 1.0, 4.317e-07, 0.5, 1.0, 0.0, 1.0, 0.5, 0.0, 0.5, 0.0, 0.0, 1.0, 0.5, 1.0, 1.0, 0.0, 1.0, 0.0, 0.5])
me_plane.materials.append(mat_material_001)
me_plane.use_remesh_preserve_volume = False
me_plane.use_remesh_preserve_attributes = False
me_plane.use_mirror_vertex_groups = False
me_plane.update()
me_cube = bpy.data.meshes.new('Cube')
me_cube.from_pydata([(1.0, 1.0, -1.0), (1.0, -1.0, -1.0), (-1.0, -1.0, -1.0), (-1.0, 1.0, -1.0), (1.0, 1.0, 1.0), (1.0, -1.0, 1.0), (-1.0, -1.0, 1.0), (-1.0, 1.0, 1.0)], [], [(0, 1, 2, 3), (4, 7, 6, 5), (0, 4, 5, 1), (1, 5, 6, 2), (2, 6, 7, 3), (4, 0, 3, 7)])
me_cube.materials.append(mat_material)
me_cube.use_remesh_preserve_volume = False
me_cube.use_remesh_preserve_attributes = False
me_cube.use_mirror_vertex_groups = False
me_cube.update()

# ---- objects
ob_lamp_002 = bpy.data.objects.new('Lamp.002', light_lamp_002)
ob_lamp_001 = bpy.data.objects.new('Lamp.001', light_lamp_001)
ob_boomerang = bpy.data.objects.new('Boomerang', me_plane)
ob_cube = bpy.data.objects.new('Cube', me_cube)
ob_lamp = bpy.data.objects.new('Lamp', light_lamp)
ob_camera = bpy.data.objects.new('Camera', cam_camera)

# ---- transforms, parenting, visibility, modifiers, constraints
ob_lamp_002.location = (-8.887, 16.24, 5.904)
ob_lamp_002.rotation_euler = (0.6503, 0.05522, 1.866)
ob_lamp_002.lock_rotations_4d = False
ob_lamp_002.empty_display_type = 'ARROWS'
ob_lamp_002.color = (0.0, 0.0, 0.0, 0.0)
ob_lamp_002.lineart.crease_threshold = 0.0
ob_lamp_001.location = (-16.15, -5.411, 5.904)
ob_lamp_001.rotation_euler = (0.6503, 0.05522, 1.866)
ob_lamp_001.lock_rotations_4d = False
ob_lamp_001.empty_display_type = 'ARROWS'
ob_lamp_001.color = (0.0, 0.0, 0.0, 0.0)
ob_lamp_001.lineart.crease_threshold = 0.0
ob_boomerang.location = (-7.277, 9.158, 0.2999)
ob_boomerang.rotation_euler = (5.86e-10, -2.075e-10, 0.6805)
ob_boomerang.scale = (1.099, 1.099, 1.0)
ob_boomerang.lineart.crease_threshold = 0.0
_m = ob_boomerang.modifiers.new('Subsurf', 'SUBSURF')
_m.uv_smooth = 'PRESERVE_CORNERS'
_m.levels = 2
_m.render_levels = 4
_m.show_only_control_edges = False
ob_cube.location = (-0.1398, 0.3076, -0.5)
ob_cube.scale = (10.0, 10.0, 0.2)
ob_cube.lock_rotations_4d = False
ob_cube.empty_display_type = 'ARROWS'
ob_cube.lineart.crease_threshold = 0.0
ob_lamp.location = (10.95, -8.004, 5.904)
ob_lamp.rotation_euler = (0.6503, 0.05522, 1.866)
ob_lamp.lock_rotations_4d = False
ob_lamp.empty_display_type = 'ARROWS'
ob_lamp.color = (0.0, 0.0, 0.0, 0.0)
ob_lamp.lineart.crease_threshold = 0.0
ob_camera.location = (-0.3646, -6.886, 39.35)
ob_camera.rotation_euler = (0.2112, -0.01048, 0.2378)
ob_camera.lock_rotations_4d = False
ob_camera.empty_display_type = 'ARROWS'
ob_camera.color = (0.0, 0.0, 0.0, 0.0)
ob_camera.display_type = 'WIRE'
ob_camera.lineart.crease_threshold = 0.0

# ---- collection membership
col_collection_1.objects.link(ob_lamp_002)
col_collection_1.objects.link(ob_lamp_001)
col_collection_1.objects.link(ob_boomerang)
col_collection_1.objects.link(ob_cube)
col_collection_1.objects.link(ob_lamp)
col_collection_1.objects.link(ob_camera)

# ---- scene / render settings (as saved in the file)
scene.camera = ob_camera
scene.frame_start = 1; scene.frame_end = 250; scene.frame_set(1)
scene.render.engine = 'BLENDER_EEVEE_NEXT'
scene.render.image_settings.color_mode = 'RGB'
scene.render.image_settings.compression = 90
scene.render.resolution_percentage = 50
scene.render.dither_intensity = 0.0
scene.render.bake_margin = 2
scene.render.bake_bias = 0.0
scene.cycles.use_denoising = False
scene.cycles.samples = 10
scene.cycles.sampling_pattern = 'TABULATED_SOBOL'
scene.cycles.light_sampling_threshold = 0.0
scene.cycles.use_adaptive_sampling = False
scene.cycles.use_light_tree = False
scene.cycles.blur_glossy = 0.0
scene.cycles.volume_bounces = 1
scene.cycles.pixel_filter_type = 'GAUSSIAN'
scene.cycles.sample_clamp_indirect = 0.0
scene.view_settings.view_transform = 'Standard'
bpy.context.view_layer.update()
